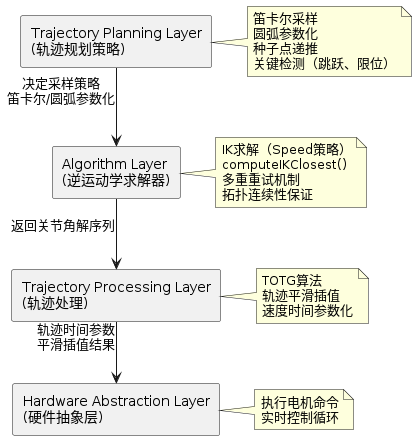

The diagram above was rendered by PlantUML. Its source (embedded in the PNG):
@startuml inverse_kinematics_layering
skinparam backgroundColor #FFFFFF
skinparam linetype ortho

rectangle "Trajectory Planning Layer\n(轨迹规划策略)" as PlanningLayer
rectangle "Algorithm Layer\n(逆运动学求解器)" as AlgoLayer
rectangle "Trajectory Processing Layer\n(轨迹处理)" as ProcessingLayer
rectangle "Hardware Abstraction Layer\n(硬件抽象层)" as HardwareLayer

PlanningLayer -down-> AlgoLayer : 决定采样策略\n笛卡尔/圆弧参数化
AlgoLayer -down-> ProcessingLayer : 返回关节角解序列

ProcessingLayer -down-> HardwareLayer : 轨迹时间参数\n平滑插值结果

note right of PlanningLayer
  笛卡尔采样
  圆弧参数化
  种子点递推
  关键检测（跳跃、限位）
end note

note right of AlgoLayer
  IK求解（Speed策略）
  computeIKClosest()
  多重重试机制
  拓扑连续性保证
end note

note right of ProcessingLayer
  TOTG算法
  轨迹平滑插值
  速度时间参数化
end note

note right of HardwareLayer
  执行电机命令
  实时控制循环
end note

@enduml